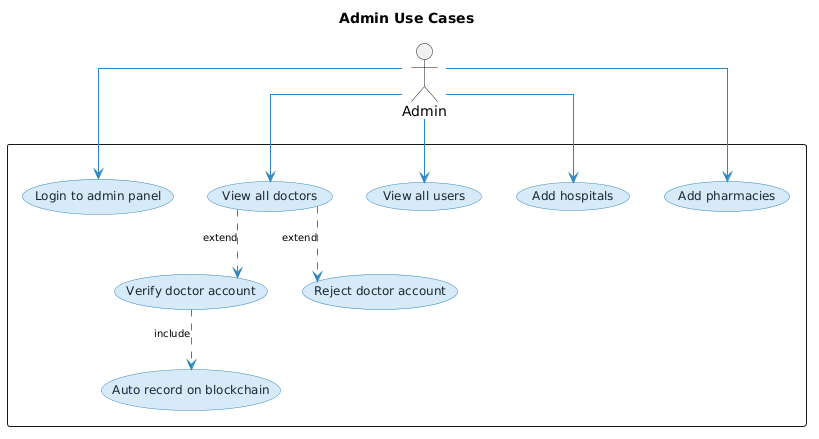

The diagram above was rendered by PlantUML. Its source (embedded in the PNG):
@startuml
title Admin Use Cases

skinparam linetype ortho
skinparam defaultTextAlignment center
skinparam ActorStyle default
skinparam usecase {
  BackgroundColor #D6EAF8
  BorderColor #2E86C1
  FontColor #1A252F
  FontSize 12
}
skinparam arrow {
  Color #2E86C1
  FontSize 10
}

actor Admin as A

rectangle " " {

  usecase "Login to admin panel" as UC1
  usecase "View all doctors" as UC2
  usecase "Verify doctor account" as UC3
  usecase "Reject doctor account" as UC4
  usecase "View all users" as UC5
  usecase "Add hospitals" as UC6
  usecase "Add pharmacies" as UC7
  usecase "Auto record on blockchain" as UC8

}

A -down-> UC1
A -down-> UC2
A -down-> UC5
A -down-> UC6
A -down-> UC7

UC2 .down.> UC3 : «extend»
UC2 .down.> UC4 : «extend»
UC3 .down.> UC8 : «include»
@enduml